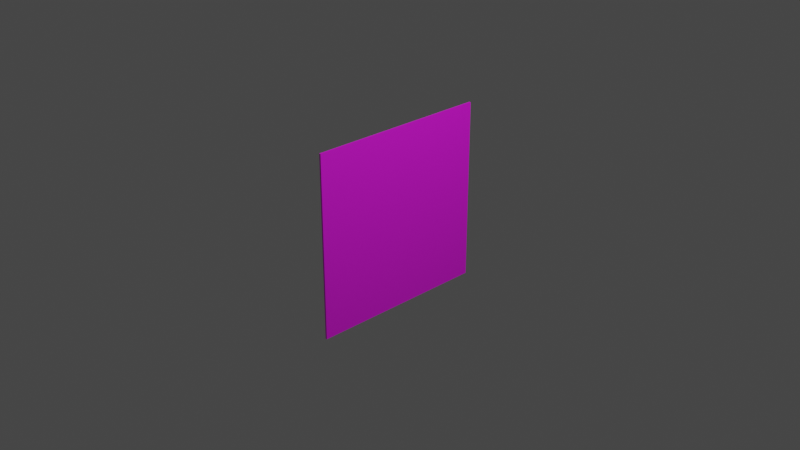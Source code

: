 # Source: LimitWall.blend  (saved by Blender 2.93.21; exported with 4.5.12 LTS)
import bpy
from mathutils import Matrix  # noqa: F401  (used for matrix-valued properties, if any)

bpy.ops.wm.read_factory_settings(use_empty=True)
scene = bpy.context.scene
scene.name = 'Scene'

# ---- collections
col_collection = bpy.data.collections.new('Collection'); scene.collection.children.link(col_collection)

# ---- images (referenced by path relative to the original .blend; pixels are not part of the script)
import os
ASSET_DIR = os.environ.get("B2B_ASSET_DIR", "")  # directory of the original .blend (textures are referenced by path, not embedded)
HERE = os.path.dirname(os.path.abspath(__file__))  # packed textures are extracted next to this script under _unpacked/

def load_image(name, relpath, width, height, colorspace="sRGB"):
    """Load a texture the original file referenced (path relative to the .blend, or extracted next to this script)."""
    p = next((c for c in (os.path.join(HERE, relpath), os.path.join(ASSET_DIR, relpath)) if relpath and os.path.exists(c)), "")
    if p:
        img = bpy.data.images.load(p, check_existing=True)
        img.name = name
    else:  # same state as the original file: an image datablock whose file is absent (Cycles renders it pink)
        img = bpy.data.images.new(name, width, height)
        img.source = "FILE"
        img.filepath = "//" + (relpath or name)
    img.colorspace_settings.name = colorspace
    return img
img_hexagontile_removebg_preview_png_001 = load_image('HexagonTile-removebg-preview.png.001', 'HexagonTile-removebg-preview.png', 1024, 1024, 'sRGB')

# ---- materials (node trees are filled in below, after node groups)
mat_material = bpy.data.materials.new('Material')
mat_material.alpha_threshold = 0.0
mat_material.use_transparent_shadow = False
mat_material.line_color = (0.0, 0.0, 0.0, 1.0)

# ---- material node trees
mat_material.use_nodes = True; mat_material.node_tree.nodes.clear()
_N = mat_material.node_tree.nodes; _L = mat_material.node_tree.links
n0 = _N.new('ShaderNodeOutputMaterial'); n0.name = 'Material Output'; n0.location = (300, 300)
n1 = _N.new('ShaderNodeBsdfPrincipled'); n1.name = 'Principled BSDF'; n1.location = (10, 300)
n1.distribution = 'GGX'
n1.subsurface_method = 'BURLEY'
n1.inputs[3].default_value = 1.45
n1.inputs[13].default_value = 1.0
n1.inputs[27].default_value = (0.0, 0.0, 0.0, 1.0)
n2 = _N.new('ShaderNodeTexImage'); n2.name = 'Image Texture'; n2.location = (-280, 280)
n2.image = img_hexagontile_removebg_preview_png_001
_L.new(n1.outputs[0], n0.inputs[0])
_L.new(n2.outputs[0], n1.inputs[0])
n0.is_active_output = True

# ---- world
world_world = bpy.data.worlds.new('World'); scene.world = world_world
world_world.use_nodes = True; world_world.node_tree.nodes.clear()
_N = world_world.node_tree.nodes; _L = world_world.node_tree.links
n0 = _N.new('ShaderNodeOutputWorld'); n0.name = 'World Output'; n0.location = (300, 300)
n1 = _N.new('ShaderNodeBackground'); n1.name = 'Background'; n1.location = (10, 300)
n1.inputs[0].default_value = (0.05088, 0.05088, 0.05088, 1.0)
_L.new(n1.outputs[0], n0.inputs[0])
n0.is_active_output = True
world_world.color = (0.05088, 0.05088, 0.05088)
world_world.use_sun_shadow = False
world_world.sun_shadow_jitter_overblur = 0.0

# ---- cameras
cam_camera = bpy.data.cameras.new('Camera')
cam_camera.clip_end = 100.0
cam_camera.ortho_scale = 7.314

# ---- lights
light_light = bpy.data.lights.new('Light', 'POINT')
light_light.transmission_factor = 0.0
light_light.energy = 1000.0
light_light.shadow_soft_size = 0.1
light_light.shadow_maximum_resolution = 0.006
light_light.use_absolute_resolution = True

# ---- meshes
me_cube = bpy.data.meshes.new('Cube')
me_cube.from_pydata([(1.0, 1.0, 1.0), (1.0, 1.0, -1.0), (1.0, -1.0, 1.0), (1.0, -1.0, -1.0), (-1.0, 1.0, 1.0), (-1.0, 1.0, -1.0), (-1.0, -1.0, 1.0), (-1.0, -1.0, -1.0)], [], [(0, 4, 6, 2), (3, 2, 6, 7), (7, 6, 4, 5), (5, 1, 3, 7), (1, 0, 2, 3), (5, 4, 0, 1)])
_uv = me_cube.uv_layers.new(name='UVMap')
_uv.uv.foreach_set('vector', [2.337, -0.004919, 6.021, -0.004919, 6.021, 3.68, 2.337, 3.68, -1.348, 3.68, 2.337, 3.68, 2.337, 7.364, -1.348, 7.364, -1.348, -7.374, 2.337, -7.374, 2.337, -3.689, -1.348, -3.689, -5.032, -0.004919, -1.348, -0.004919, -1.348, 3.68, -5.032, 3.68, -1.348, -0.004919, 2.337, -0.004919, 2.337, 3.68, -1.348, 3.68, -1.348, -3.689, 2.337, -3.689, 2.337, -0.004919, -1.348, -0.004919])
me_cube.materials.append(mat_material)
me_cube.use_remesh_preserve_volume = False
me_cube.use_remesh_preserve_attributes = False
me_cube.use_mirror_vertex_groups = False
me_cube.update()

# ---- objects
ob_cube = bpy.data.objects.new('Cube', me_cube)
ob_light = bpy.data.objects.new('Light', light_light)
ob_camera = bpy.data.objects.new('Camera', cam_camera)

# ---- transforms, parenting, visibility, modifiers, constraints
ob_cube.location = (0.0, 0.0, 0.0)
ob_cube.scale = (0.01, 1.0, 1.0)
ob_cube.lock_rotations_4d = False
ob_cube.empty_display_type = 'ARROWS'
ob_cube.lineart.crease_threshold = 0.0
ob_light.location = (4.076, 1.005, 5.904)
ob_light.rotation_euler = (0.6503, 0.05522, 1.866)
ob_light.lock_rotations_4d = False
ob_light.empty_display_type = 'ARROWS'
ob_light.color = (0.0, 0.0, 0.0, 0.0)
ob_light.lineart.crease_threshold = 0.0
ob_camera.location = (7.359, -6.926, 4.958)
ob_camera.rotation_euler = (1.109, 0.0, 0.8149)
ob_camera.lock_rotations_4d = False
ob_camera.empty_display_type = 'ARROWS'
ob_camera.color = (0.0, 0.0, 0.0, 0.0)
ob_camera.display_type = 'WIRE'
ob_camera.lineart.crease_threshold = 0.0

# ---- collection membership
col_collection.objects.link(ob_cube)
col_collection.objects.link(ob_light)
col_collection.objects.link(ob_camera)

# ---- scene / render settings (as saved in the file)
scene.camera = ob_camera
scene.frame_start = 1; scene.frame_end = 250; scene.frame_set(1)
scene.render.engine = 'BLENDER_EEVEE_NEXT'
scene.cycles.use_denoising = False
scene.cycles.samples = 128
scene.cycles.sampling_pattern = 'TABULATED_SOBOL'
scene.cycles.use_adaptive_sampling = False
scene.cycles.use_light_tree = False
scene.view_settings.view_transform = 'Filmic'
bpy.context.view_layer.update()
